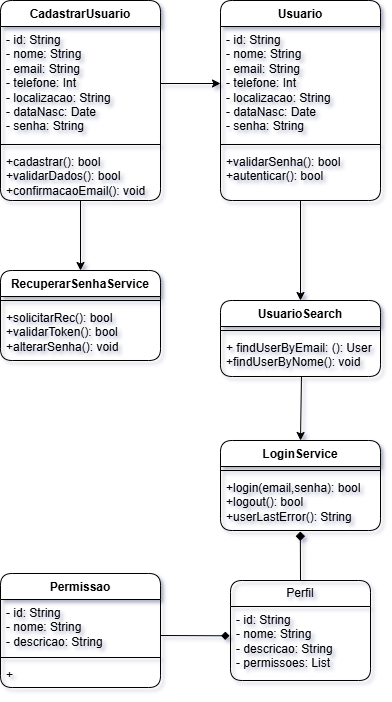

The diagram above was exported from draw.io. Its source (the exported page's mxGraphModel, read from the mxfile embedded in the PNG):
<mxGraphModel dx="902" dy="464" grid="0" gridSize="10" guides="1" tooltips="1" connect="1" arrows="1" fold="1" page="1" pageScale="1" pageWidth="827" pageHeight="1169" background="#FFFFFF" math="0" shadow="1">
  <root>
    <mxCell id="WIyWlLk6GJQsqaUBKTNV-0" />
    <mxCell id="WIyWlLk6GJQsqaUBKTNV-1" parent="WIyWlLk6GJQsqaUBKTNV-0" />
    <mxCell id="zgwf6Z2AoqxYaZR1GItV-21" style="edgeStyle=orthogonalEdgeStyle;rounded=1;orthogonalLoop=1;jettySize=auto;html=1;entryX=0.5;entryY=0;entryDx=0;entryDy=0;labelBackgroundColor=none;fontColor=default;" parent="WIyWlLk6GJQsqaUBKTNV-1" source="zgwf6Z2AoqxYaZR1GItV-4" target="zgwf6Z2AoqxYaZR1GItV-11" edge="1">
      <mxGeometry relative="1" as="geometry" />
    </mxCell>
    <mxCell id="zgwf6Z2AoqxYaZR1GItV-4" value="Usuario" style="swimlane;fontStyle=1;align=center;verticalAlign=top;childLayout=stackLayout;horizontal=1;startSize=26;horizontalStack=0;resizeParent=1;resizeParentMax=0;resizeLast=0;collapsible=1;marginBottom=0;whiteSpace=wrap;html=1;labelBackgroundColor=none;rounded=1;" parent="WIyWlLk6GJQsqaUBKTNV-1" vertex="1">
      <mxGeometry x="290" y="20" width="160" height="200" as="geometry" />
    </mxCell>
    <mxCell id="zgwf6Z2AoqxYaZR1GItV-5" value="- id: String&lt;div&gt;- nome: String&lt;/div&gt;&lt;div&gt;- email: String&lt;/div&gt;&lt;div&gt;- telefone: Int&lt;/div&gt;&lt;div&gt;- localizacao: String&lt;/div&gt;&lt;div&gt;- dataNasc: Date&lt;/div&gt;&lt;div&gt;- senha: String&lt;/div&gt;&lt;div&gt;&lt;br&gt;&lt;/div&gt;" style="text;strokeColor=none;fillColor=none;align=left;verticalAlign=top;spacingLeft=4;spacingRight=4;overflow=hidden;rotatable=0;points=[[0,0.5],[1,0.5]];portConstraint=eastwest;whiteSpace=wrap;html=1;labelBackgroundColor=none;rounded=1;" parent="zgwf6Z2AoqxYaZR1GItV-4" vertex="1">
      <mxGeometry y="26" width="160" height="114" as="geometry" />
    </mxCell>
    <mxCell id="zgwf6Z2AoqxYaZR1GItV-6" value="" style="line;strokeWidth=1;fillColor=none;align=left;verticalAlign=middle;spacingTop=-1;spacingLeft=3;spacingRight=3;rotatable=0;labelPosition=right;points=[];portConstraint=eastwest;labelBackgroundColor=none;rounded=1;" parent="zgwf6Z2AoqxYaZR1GItV-4" vertex="1">
      <mxGeometry y="140" width="160" height="8" as="geometry" />
    </mxCell>
    <mxCell id="zgwf6Z2AoqxYaZR1GItV-7" value="+validarSenha(): bool&lt;div&gt;+autenticar(): bool&lt;/div&gt;" style="text;strokeColor=none;fillColor=none;align=left;verticalAlign=top;spacingLeft=4;spacingRight=4;overflow=hidden;rotatable=0;points=[[0,0.5],[1,0.5]];portConstraint=eastwest;whiteSpace=wrap;html=1;labelBackgroundColor=none;rounded=1;" parent="zgwf6Z2AoqxYaZR1GItV-4" vertex="1">
      <mxGeometry y="148" width="160" height="52" as="geometry" />
    </mxCell>
    <mxCell id="zgwf6Z2AoqxYaZR1GItV-11" value="UsuarioSearch" style="swimlane;fontStyle=1;align=center;verticalAlign=top;childLayout=stackLayout;horizontal=1;startSize=26;horizontalStack=0;resizeParent=1;resizeParentMax=0;resizeLast=0;collapsible=1;marginBottom=0;whiteSpace=wrap;html=1;labelBackgroundColor=none;rounded=1;" parent="WIyWlLk6GJQsqaUBKTNV-1" vertex="1">
      <mxGeometry x="290" y="320" width="160" height="76" as="geometry" />
    </mxCell>
    <mxCell id="zgwf6Z2AoqxYaZR1GItV-13" value="" style="line;strokeWidth=1;fillColor=none;align=left;verticalAlign=middle;spacingTop=-1;spacingLeft=3;spacingRight=3;rotatable=0;labelPosition=right;points=[];portConstraint=eastwest;labelBackgroundColor=none;rounded=1;" parent="zgwf6Z2AoqxYaZR1GItV-11" vertex="1">
      <mxGeometry y="26" width="160" height="8" as="geometry" />
    </mxCell>
    <mxCell id="zgwf6Z2AoqxYaZR1GItV-14" value="+ findUserByEmail: (): User&lt;div&gt;+findUserByNome(): void&lt;/div&gt;" style="text;strokeColor=none;fillColor=none;align=left;verticalAlign=top;spacingLeft=4;spacingRight=4;overflow=hidden;rotatable=0;points=[[0,0.5],[1,0.5]];portConstraint=eastwest;whiteSpace=wrap;html=1;labelBackgroundColor=none;rounded=1;" parent="zgwf6Z2AoqxYaZR1GItV-11" vertex="1">
      <mxGeometry y="34" width="160" height="42" as="geometry" />
    </mxCell>
    <mxCell id="zgwf6Z2AoqxYaZR1GItV-16" value="LoginService" style="swimlane;fontStyle=1;align=center;verticalAlign=top;childLayout=stackLayout;horizontal=1;startSize=26;horizontalStack=0;resizeParent=1;resizeParentMax=0;resizeLast=0;collapsible=1;marginBottom=0;whiteSpace=wrap;html=1;labelBackgroundColor=none;rounded=1;" parent="WIyWlLk6GJQsqaUBKTNV-1" vertex="1">
      <mxGeometry x="290" y="460" width="160" height="90" as="geometry" />
    </mxCell>
    <mxCell id="zgwf6Z2AoqxYaZR1GItV-17" value="" style="line;strokeWidth=1;fillColor=none;align=left;verticalAlign=middle;spacingTop=-1;spacingLeft=3;spacingRight=3;rotatable=0;labelPosition=right;points=[];portConstraint=eastwest;labelBackgroundColor=none;rounded=1;" parent="zgwf6Z2AoqxYaZR1GItV-16" vertex="1">
      <mxGeometry y="26" width="160" height="8" as="geometry" />
    </mxCell>
    <mxCell id="zgwf6Z2AoqxYaZR1GItV-19" value="+login(email,senha): bool&lt;div&gt;+logout(): bool&lt;/div&gt;&lt;div&gt;+userLastError(): String&lt;/div&gt;" style="text;strokeColor=none;fillColor=none;align=left;verticalAlign=top;spacingLeft=4;spacingRight=4;overflow=hidden;rotatable=0;points=[[0,0.5],[1,0.5]];portConstraint=eastwest;whiteSpace=wrap;html=1;labelBackgroundColor=none;rounded=1;" parent="zgwf6Z2AoqxYaZR1GItV-16" vertex="1">
      <mxGeometry y="34" width="160" height="56" as="geometry" />
    </mxCell>
    <mxCell id="zgwf6Z2AoqxYaZR1GItV-20" value="" style="edgeStyle=none;orthogonalLoop=1;jettySize=auto;html=1;rounded=1;entryX=0.5;entryY=0;entryDx=0;entryDy=0;exitX=0.506;exitY=1.006;exitDx=0;exitDy=0;exitPerimeter=0;labelBackgroundColor=none;fontColor=default;" parent="WIyWlLk6GJQsqaUBKTNV-1" source="zgwf6Z2AoqxYaZR1GItV-14" target="zgwf6Z2AoqxYaZR1GItV-16" edge="1">
      <mxGeometry width="100" relative="1" as="geometry">
        <mxPoint x="330" y="350" as="sourcePoint" />
        <mxPoint x="430" y="350" as="targetPoint" />
        <Array as="points" />
      </mxGeometry>
    </mxCell>
    <mxCell id="zgwf6Z2AoqxYaZR1GItV-34" style="edgeStyle=orthogonalEdgeStyle;rounded=1;orthogonalLoop=1;jettySize=auto;html=1;entryX=0.5;entryY=0;entryDx=0;entryDy=0;labelBackgroundColor=none;fontColor=default;" parent="WIyWlLk6GJQsqaUBKTNV-1" source="zgwf6Z2AoqxYaZR1GItV-25" target="zgwf6Z2AoqxYaZR1GItV-30" edge="1">
      <mxGeometry relative="1" as="geometry" />
    </mxCell>
    <mxCell id="zgwf6Z2AoqxYaZR1GItV-25" value="CadastrarUsuario" style="swimlane;fontStyle=1;align=center;verticalAlign=top;childLayout=stackLayout;horizontal=1;startSize=26;horizontalStack=0;resizeParent=1;resizeParentMax=0;resizeLast=0;collapsible=1;marginBottom=0;whiteSpace=wrap;html=1;labelBackgroundColor=none;rounded=1;" parent="WIyWlLk6GJQsqaUBKTNV-1" vertex="1">
      <mxGeometry x="70" y="20" width="160" height="200" as="geometry" />
    </mxCell>
    <mxCell id="zgwf6Z2AoqxYaZR1GItV-26" value="&lt;div&gt;- id: String&lt;div&gt;- nome: String&lt;/div&gt;&lt;div&gt;- email: String&lt;/div&gt;&lt;div&gt;- telefone: Int&lt;/div&gt;&lt;div&gt;- localizacao: String&lt;/div&gt;&lt;div&gt;- dataNasc: Date&lt;/div&gt;&lt;div&gt;- senha: String&lt;/div&gt;&lt;/div&gt;" style="text;strokeColor=none;fillColor=none;align=left;verticalAlign=top;spacingLeft=4;spacingRight=4;overflow=hidden;rotatable=0;points=[[0,0.5],[1,0.5]];portConstraint=eastwest;whiteSpace=wrap;html=1;labelBackgroundColor=none;rounded=1;" parent="zgwf6Z2AoqxYaZR1GItV-25" vertex="1">
      <mxGeometry y="26" width="160" height="114" as="geometry" />
    </mxCell>
    <mxCell id="zgwf6Z2AoqxYaZR1GItV-27" value="" style="line;strokeWidth=1;fillColor=none;align=left;verticalAlign=middle;spacingTop=-1;spacingLeft=3;spacingRight=3;rotatable=0;labelPosition=right;points=[];portConstraint=eastwest;labelBackgroundColor=none;rounded=1;" parent="zgwf6Z2AoqxYaZR1GItV-25" vertex="1">
      <mxGeometry y="140" width="160" height="8" as="geometry" />
    </mxCell>
    <mxCell id="zgwf6Z2AoqxYaZR1GItV-28" value="+cadastrar(): bool&lt;div&gt;+validarDados(): bool&lt;/div&gt;&lt;div&gt;+confirmacaoEmail(): void&lt;/div&gt;" style="text;strokeColor=none;fillColor=none;align=left;verticalAlign=top;spacingLeft=4;spacingRight=4;overflow=hidden;rotatable=0;points=[[0,0.5],[1,0.5]];portConstraint=eastwest;whiteSpace=wrap;html=1;labelBackgroundColor=none;rounded=1;" parent="zgwf6Z2AoqxYaZR1GItV-25" vertex="1">
      <mxGeometry y="148" width="160" height="52" as="geometry" />
    </mxCell>
    <mxCell id="zgwf6Z2AoqxYaZR1GItV-29" style="edgeStyle=orthogonalEdgeStyle;rounded=1;orthogonalLoop=1;jettySize=auto;html=1;entryX=0;entryY=0.5;entryDx=0;entryDy=0;labelBackgroundColor=none;fontColor=default;" parent="WIyWlLk6GJQsqaUBKTNV-1" source="zgwf6Z2AoqxYaZR1GItV-26" target="zgwf6Z2AoqxYaZR1GItV-5" edge="1">
      <mxGeometry relative="1" as="geometry" />
    </mxCell>
    <mxCell id="zgwf6Z2AoqxYaZR1GItV-30" value="RecuperarSenhaService" style="swimlane;fontStyle=1;align=center;verticalAlign=top;childLayout=stackLayout;horizontal=1;startSize=26;horizontalStack=0;resizeParent=1;resizeParentMax=0;resizeLast=0;collapsible=1;marginBottom=0;whiteSpace=wrap;html=1;labelBackgroundColor=none;rounded=1;" parent="WIyWlLk6GJQsqaUBKTNV-1" vertex="1">
      <mxGeometry x="70" y="290" width="160" height="90" as="geometry" />
    </mxCell>
    <mxCell id="zgwf6Z2AoqxYaZR1GItV-31" value="" style="line;strokeWidth=1;fillColor=none;align=left;verticalAlign=middle;spacingTop=-1;spacingLeft=3;spacingRight=3;rotatable=0;labelPosition=right;points=[];portConstraint=eastwest;labelBackgroundColor=none;rounded=1;" parent="zgwf6Z2AoqxYaZR1GItV-30" vertex="1">
      <mxGeometry y="26" width="160" height="8" as="geometry" />
    </mxCell>
    <mxCell id="zgwf6Z2AoqxYaZR1GItV-32" value="&lt;div&gt;+solicitarRec(): bool&lt;/div&gt;+validarToken(): bool&lt;div&gt;+alterarSenha(): void&lt;/div&gt;" style="text;strokeColor=none;fillColor=none;align=left;verticalAlign=top;spacingLeft=4;spacingRight=4;overflow=hidden;rotatable=0;points=[[0,0.5],[1,0.5]];portConstraint=eastwest;whiteSpace=wrap;html=1;labelBackgroundColor=none;rounded=1;" parent="zgwf6Z2AoqxYaZR1GItV-30" vertex="1">
      <mxGeometry y="34" width="160" height="56" as="geometry" />
    </mxCell>
    <mxCell id="zgwf6Z2AoqxYaZR1GItV-40" value="" style="endArrow=none;html=1;rounded=1;curved=0;endFill=1;exitX=0.499;exitY=1.018;exitDx=0;exitDy=0;exitPerimeter=0;strokeWidth=1;startSize=7;startFill=1;startArrow=diamond;labelBackgroundColor=none;fontColor=default;" parent="WIyWlLk6GJQsqaUBKTNV-1" source="zgwf6Z2AoqxYaZR1GItV-19" edge="1">
      <mxGeometry width="50" height="50" relative="1" as="geometry">
        <mxPoint x="340" y="640" as="sourcePoint" />
        <mxPoint x="370" y="600" as="targetPoint" />
      </mxGeometry>
    </mxCell>
    <mxCell id="zgwf6Z2AoqxYaZR1GItV-46" value="Perfil" style="swimlane;fontStyle=0;childLayout=stackLayout;horizontal=1;startSize=26;fillColor=none;horizontalStack=0;resizeParent=1;resizeParentMax=0;resizeLast=0;collapsible=1;marginBottom=0;whiteSpace=wrap;html=1;labelBackgroundColor=none;rounded=1;" parent="WIyWlLk6GJQsqaUBKTNV-1" vertex="1">
      <mxGeometry x="300" y="600" width="140" height="100" as="geometry" />
    </mxCell>
    <mxCell id="zgwf6Z2AoqxYaZR1GItV-48" value="- id: String&lt;div&gt;- nome: String&lt;/div&gt;&lt;div&gt;- descricao: String&lt;/div&gt;&lt;div&gt;- permissoes: List&lt;/div&gt;" style="text;strokeColor=none;fillColor=none;align=left;verticalAlign=top;spacingLeft=4;spacingRight=4;overflow=hidden;rotatable=0;points=[[0,0.5],[1,0.5]];portConstraint=eastwest;whiteSpace=wrap;html=1;labelBackgroundColor=none;rounded=1;" parent="zgwf6Z2AoqxYaZR1GItV-46" vertex="1">
      <mxGeometry y="26" width="140" height="74" as="geometry" />
    </mxCell>
    <mxCell id="zgwf6Z2AoqxYaZR1GItV-50" value="" style="endArrow=diamond;html=1;rounded=1;curved=0;endFill=1;strokeWidth=1;startSize=7;startFill=0;startArrow=none;entryX=-0.007;entryY=0.396;entryDx=0;entryDy=0;entryPerimeter=0;labelBackgroundColor=none;fontColor=default;" parent="WIyWlLk6GJQsqaUBKTNV-1" target="zgwf6Z2AoqxYaZR1GItV-48" edge="1">
      <mxGeometry width="50" height="50" relative="1" as="geometry">
        <mxPoint x="230" y="655" as="sourcePoint" />
        <mxPoint x="380" y="610" as="targetPoint" />
      </mxGeometry>
    </mxCell>
    <mxCell id="zgwf6Z2AoqxYaZR1GItV-53" value="Permissao" style="swimlane;fontStyle=1;align=center;verticalAlign=top;childLayout=stackLayout;horizontal=1;startSize=26;horizontalStack=0;resizeParent=1;resizeParentMax=0;resizeLast=0;collapsible=1;marginBottom=0;whiteSpace=wrap;html=1;labelBackgroundColor=none;rounded=1;" parent="WIyWlLk6GJQsqaUBKTNV-1" vertex="1">
      <mxGeometry x="70" y="593" width="160" height="114" as="geometry" />
    </mxCell>
    <mxCell id="zgwf6Z2AoqxYaZR1GItV-54" value="- id: String&lt;div&gt;- nome: String&lt;/div&gt;&lt;div&gt;- descricao: String&lt;/div&gt;" style="text;strokeColor=none;fillColor=none;align=left;verticalAlign=top;spacingLeft=4;spacingRight=4;overflow=hidden;rotatable=0;points=[[0,0.5],[1,0.5]];portConstraint=eastwest;whiteSpace=wrap;html=1;labelBackgroundColor=none;rounded=1;" parent="zgwf6Z2AoqxYaZR1GItV-53" vertex="1">
      <mxGeometry y="26" width="160" height="54" as="geometry" />
    </mxCell>
    <mxCell id="zgwf6Z2AoqxYaZR1GItV-55" value="" style="line;strokeWidth=1;fillColor=none;align=left;verticalAlign=middle;spacingTop=-1;spacingLeft=3;spacingRight=3;rotatable=0;labelPosition=right;points=[];portConstraint=eastwest;labelBackgroundColor=none;rounded=1;" parent="zgwf6Z2AoqxYaZR1GItV-53" vertex="1">
      <mxGeometry y="80" width="160" height="8" as="geometry" />
    </mxCell>
    <mxCell id="zgwf6Z2AoqxYaZR1GItV-56" value="+" style="text;strokeColor=none;fillColor=none;align=left;verticalAlign=top;spacingLeft=4;spacingRight=4;overflow=hidden;rotatable=0;points=[[0,0.5],[1,0.5]];portConstraint=eastwest;whiteSpace=wrap;html=1;labelBackgroundColor=none;rounded=1;" parent="zgwf6Z2AoqxYaZR1GItV-53" vertex="1">
      <mxGeometry y="88" width="160" height="26" as="geometry" />
    </mxCell>
  </root>
</mxGraphModel>